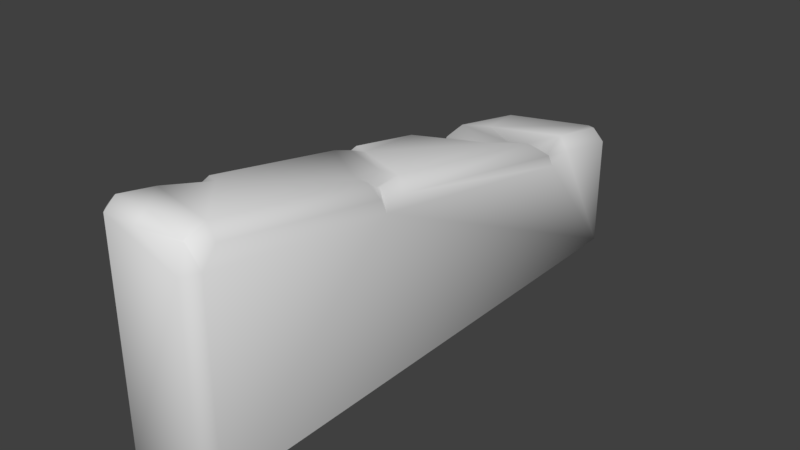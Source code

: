 # Source: Ruins_Wall_Straight_M_01.blend  (saved by Blender 2.78.0; exported with 4.5.12 LTS)
import bpy
from mathutils import Matrix  # noqa: F401  (used for matrix-valued properties, if any)

bpy.ops.wm.read_factory_settings(use_empty=True)
scene = bpy.context.scene
scene.name = 'Scene'

# ---- collections
col_collection_1 = bpy.data.collections.new('Collection 1'); scene.collection.children.link(col_collection_1)

# ---- materials (node trees are filled in below, after node groups)
mat_rock = bpy.data.materials.new('Rock')
mat_rock.alpha_threshold = 0.0
mat_rock.use_transparent_shadow = False
mat_rock.roughness = 0.5

# ---- material node trees

# ---- world
world_world = bpy.data.worlds.new('World'); scene.world = world_world
world_world.color = (0.05088, 0.05088, 0.05088)
world_world.use_sun_shadow = False
world_world.sun_shadow_jitter_overblur = 0.0
world_world.cycles.sampling_method = 'MANUAL'

# ---- meshes
me_cube = bpy.data.meshes.new('Cube')
me_cube.from_pydata([(-0.3937, -1.949, -0.01132), (-0.3937, -2.072, 0.1121), (-0.5172, -1.949, 0.1121), (-0.5172, -1.949, 2.298), (-0.3937, -2.072, 2.322), (-0.3937, -1.951, 2.424), (-0.3937, 3.599, -0.01132), (-0.5172, 3.599, 0.1121), (-0.3937, 3.723, 0.1121), (0.3937, -1.949, -0.01132), (0.5172, -1.949, 0.1121), (0.3937, -2.072, 0.1121), (0.3937, 3.599, -0.01132), (0.3937, 3.723, 0.1121), (0.5172, 3.599, 0.1121), (0.3937, 3.601, 1.415), (0.5172, 3.599, 1.29), (0.3937, 3.723, 1.27), (0.5172, 0.03196, 1.798), (0.5172, -0.03656, 1.95), (0.3937, -0.06989, 2.082), (0.2626, -0.06759, 2.082), (0.5172, -1.8, 2.271), (0.3937, -1.77, 2.391), (0.4015, -1.978, 2.317), (0.3937, -2.072, 2.062), (0.5172, -1.949, 2.089), (0.4015, -1.987, 2.305), (-0.04458, -2.072, 2.322), (0.3798, -1.987, 2.318), (-0.036, -1.951, 2.424), (-0.2599, -1.115, 2.272), (-0.4021, -1.256, 2.177), (-0.5172, -1.108, 2.098), (-0.3937, -1.061, 2.262), (-0.5172, -1.082, 2.14), (-0.4017, -1.256, 2.177), (-0.5172, -1.846, 2.212), (-0.3937, -1.57, 2.354), (-0.4773, -1.511, 2.223), (-0.5172, -1.794, 2.27), (0.2343, 0.2849, 2.018), (0.3633, 0.06682, 1.976), (0.5172, 0.2532, 1.898), (0.3937, 0.3293, 2.009), (0.3945, 0.08783, 1.98), (-0.5172, 0.3578, 0.9579), (-0.5172, 0.2978, 1.89), (-0.3937, 0.3848, 1.999), (-0.4352, 0.4523, 1.854), (-0.2625, 0.651, 1.93), (-0.3211, 0.5207, 1.975), (-0.5172, 1.438, 1.683), (-0.3937, 1.473, 1.802), (-0.4124, 1.663, 1.653), (-0.5172, 0.6533, 1.825), (-0.4599, 0.553, 1.849), (-0.3937, 0.6765, 1.946), (-0.4124, 1.781, 1.339), (-0.5172, 1.687, 1.021), (0.1729, 1.948, 1.716), (-0.1368, 1.892, 1.617), (-0.5172, 2.262, 1.533), (-0.4124, 2.064, 1.59), (-0.3937, 2.293, 1.653), (0.1508, 2.337, 1.533), (0.2399, 2.18, 1.673), (0.5172, 2.607, 1.342), (0.4445, 2.581, 1.43), (0.3937, 2.321, 1.648), (0.5172, 2.523, 1.486), (0.3619, 2.559, 1.509), (0.5172, 2.865, 1.423), (0.3937, 2.922, 1.539), (-0.2059, 2.521, 1.611), (0.3687, 3.721, 1.276), (-0.01553, 3.62, 1.354), (0.3224, 3.609, 1.422), (-0.5172, 3.599, 1.085), (-0.3966, 3.62, 1.253), (-0.3937, 3.723, 1.054), (-0.3937, 3.175, 1.493), (-0.3966, 3.423, 1.39), (-0.5172, 3.2, 1.363)], [], [(82, 76, 79), (40, 39, 33), (11, 25, 28, 4, 1), (18, 26, 10), (60, 69, 66), (2, 46, 7), (8, 80, 75, 17, 13), (50, 56, 49, 51), (37, 40, 33), (49, 46, 47), (24, 29, 27), (58, 61, 63), (61, 58, 54), (0, 1, 2), (3, 4, 5), (6, 7, 8), (9, 10, 11), (12, 13, 14), (15, 16, 17), (22, 23, 24), (25, 26, 27), (28, 29, 30), (34, 35, 36), (38, 39, 40), (43, 44, 45), (47, 48, 49), (52, 53, 54), (55, 56, 57), (62, 63, 64), (69, 70, 71), (75, 76, 77), (78, 79, 80), (81, 82, 83), (6, 0, 2, 7), (1, 4, 3, 2), (80, 8, 7, 78), (12, 6, 8, 13), (77, 15, 17, 75), (16, 14, 13, 17), (9, 12, 14, 10), (25, 11, 10, 26), (0, 9, 11, 1), (30, 5, 4, 28), (24, 27, 26, 22), (23, 30, 29, 24), (27, 29, 28, 25), (36, 32, 31, 34), (35, 33, 39, 32, 36), (32, 39, 38, 31), (42, 45, 44, 41), (49, 56, 46), (57, 56, 50), (59, 52, 54, 58), (56, 55, 46), (49, 48, 51), (61, 54, 53, 60), (62, 59, 58, 63), (60, 64, 63, 61), (66, 69, 71, 65), (68, 71, 70, 67), (81, 77, 76, 82), (75, 80, 79, 76), (82, 79, 78, 83), (15, 73, 72, 16), (69, 44, 43, 70), (20, 23, 22, 19), (5, 38, 40, 3), (34, 48, 47, 35), (57, 53, 52, 55), (64, 81, 83, 62), (6, 12, 9, 0), (19, 45, 42, 20), (21, 42, 41), (21, 20, 42), (43, 45, 18), (18, 45, 19), (68, 67, 72), (72, 73, 68), (68, 73, 71), (65, 71, 73), (73, 74, 65), (66, 65, 74), (73, 15, 77), (38, 30, 23, 31), (44, 69, 60), (74, 81, 64), (41, 44, 50), (23, 20, 31), (20, 21, 31), (5, 30, 38), (50, 44, 60, 53), (21, 41, 51, 48), (74, 73, 77, 81), (50, 51, 41), (53, 57, 50), (31, 21, 48, 34), (64, 60, 66, 74), (10, 14, 18), (16, 72, 14), (67, 70, 43), (67, 43, 18), (14, 72, 67), (14, 67, 18), (3, 40, 37), (33, 35, 47), (2, 3, 37), (33, 47, 46), (2, 37, 33), (78, 7, 83), (62, 83, 59), (22, 26, 18, 19), (59, 83, 7), (2, 33, 46), (59, 7, 46), (52, 59, 46, 55)])
me_cube.polygons.foreach_set('use_smooth', [True] * 115)
_uv = me_cube.uv_layers.new(name='UVMap')
_uv.uv.foreach_set('vector', [0.9795, 0.1899, 0.9217, 0.1699, 0.9799, 0.1596, 0.02544, 0.7976, 0.03155, 0.7565, 0.05095, 0.6987, 0.8631, 1.0, 0.8631, 0.7226, 0.9286, 0.6846, 0.9808, 0.6838, 0.9808, 0.9982, 0.4372, 0.2905, 0.394, 0.006559, 0.6876, 0.002977, 0.8996, 0.3219, 0.865, 0.2877, 0.8886, 0.3012, 0.3464, 0.8169, 0.2206, 0.4863, 0.3464, 0.01896, 0.9921, 0.005863, 0.9811, 0.1275, 0.8645, 0.1505, 0.8608, 0.1494, 0.8743, 0.0, 0.0707, 0.443, 0.08683, 0.4589, 0.08557, 0.4732, 0.06528, 0.4624, 0.03397, 0.805, 0.02544, 0.7976, 0.05095, 0.6987, 0.08557, 0.4732, 0.2206, 0.4863, 0.08195, 0.4962, 0.8606, 0.6842, 0.864, 0.6841, 0.8607, 0.686, 0.3901, 0.8183, 0.3773, 0.8753, 0.3554, 0.8447, 0.9474, 0.3151, 0.9925, 0.2883, 0.9896, 0.3364, 0.8243, 0.0178, 0.8243, 0.0, 0.8429, 0.0178, 0.02126, 0.8199, 0.01508, 0.8365, 0.0, 0.8191, 0.8243, 0.8176, 0.8429, 0.8176, 0.8243, 0.8354, 0.7061, 0.0178, 0.6876, 0.0178, 0.7061, 0.0, 0.7061, 0.8176, 0.7061, 0.8354, 0.6876, 0.8176, 0.8599, 0.1759, 0.8429, 0.159, 0.8608, 0.1494, 0.3669, 0.02817, 0.3464, 0.03127, 0.3576, 0.001332, 0.8631, 0.7226, 0.8429, 0.7162, 0.8607, 0.686, 0.9286, 0.6846, 0.864, 0.6841, 0.9256, 0.6674, 0.02402, 0.691, 0.04467, 0.695, 0.0369, 0.7189, 0.01029, 0.7643, 0.03155, 0.7565, 0.02544, 0.7976, 0.4223, 0.3225, 0.403, 0.3321, 0.4074, 0.2974, 0.08195, 0.4962, 0.0631, 0.4827, 0.08557, 0.4732, 0.1128, 0.3319, 0.0925, 0.3259, 0.115, 0.2985, 0.09155, 0.445, 0.08683, 0.4589, 0.07098, 0.4406, 0.135, 0.2132, 0.1244, 0.2408, 0.1146, 0.2078, 0.865, 0.2877, 0.8472, 0.2529, 0.8699, 0.2548, 0.8645, 0.1505, 0.9217, 0.1699, 0.8704, 0.1768, 1.0, 0.1402, 0.9799, 0.1596, 0.9811, 0.1275, 0.1385, 0.08062, 0.1538, 0.04488, 0.1604, 0.07808, 0.8243, 0.8176, 0.8243, 0.0178, 0.8429, 0.0178, 0.8429, 0.8176, 0.3438, 0.8335, 0.01508, 0.8365, 0.02126, 0.8199, 0.3464, 0.8169, 0.2037, 0.001272, 0.3438, 0.0, 0.3464, 0.01896, 0.2017, 0.02028, 0.7061, 0.8176, 0.8243, 0.8176, 0.8243, 0.8354, 0.7061, 0.8354, 0.8704, 0.1768, 0.8599, 0.1759, 0.8608, 0.1494, 0.8645, 0.1505, 0.5126, 0.8021, 0.6876, 0.7999, 0.6848, 0.8162, 0.5129, 0.8183, 0.7061, 0.0178, 0.7061, 0.8176, 0.6876, 0.8176, 0.6876, 0.0178, 0.8631, 0.7226, 0.8631, 1.0, 0.8429, 0.9974, 0.8429, 0.7162, 0.8243, 0.0178, 0.7061, 0.0178, 0.7061, 0.0, 0.8243, 0.0, 0.9256, 0.6674, 0.979, 0.6665, 0.9808, 0.6838, 0.9286, 0.6846, 0.3576, 0.001332, 0.3592, 0.0, 0.394, 0.006559, 0.3669, 0.02817, 0.8587, 0.6688, 0.9256, 0.6674, 0.864, 0.6841, 0.8606, 0.6842, 0.8607, 0.686, 0.864, 0.6841, 0.9286, 0.6846, 0.8631, 0.7226, 0.4267, 0.8183, 0.4267, 0.8183, 0.4267, 0.846, 0.4152, 0.8313, 0.04467, 0.695, 0.05095, 0.6987, 0.03155, 0.7565, 0.03691, 0.7189, 0.0369, 0.7189, 0.03691, 0.7189, 0.03155, 0.7565, 0.01029, 0.7643, 0.01983, 0.6974, 0.8796, 0.4743, 0.8747, 0.4733, 0.873, 0.4616, 0.8971, 0.4667, 0.08557, 0.4732, 0.08683, 0.4589, 0.2206, 0.4863, 0.4042, 0.8353, 0.4152, 0.8183, 0.4152, 0.8508, 0.2111, 0.2953, 0.1128, 0.3319, 0.115, 0.2985, 0.1618, 0.2811, 0.08683, 0.4589, 0.09155, 0.445, 0.2206, 0.4863, 0.08557, 0.4732, 0.0631, 0.4827, 0.06528, 0.4624, 0.9474, 0.3151, 0.9896, 0.3364, 0.9862, 0.3676, 0.8996, 0.3219, 0.135, 0.2132, 0.2111, 0.2953, 0.1618, 0.2811, 0.1244, 0.2408, 0.3901, 0.9212, 0.3464, 0.8574, 0.3554, 0.8447, 0.3773, 0.8753, 0.8886, 0.3012, 0.865, 0.2877, 0.8699, 0.2548, 0.9026, 0.2736, 0.8584, 0.2426, 0.8699, 0.2548, 0.8472, 0.2529, 0.8484, 0.2291, 0.9794, 0.219, 0.8704, 0.1768, 0.9217, 0.1699, 0.9795, 0.1899, 0.8645, 0.1505, 0.9811, 0.1275, 0.9799, 0.1596, 0.9217, 0.1699, 0.1538, 0.04488, 0.1742, 0.0163, 0.2017, 0.02028, 0.1604, 0.07808, 0.4913, 0.8011, 0.4729, 0.7037, 0.4928, 0.6969, 0.5126, 0.8021, 0.4567, 0.6176, 0.403, 0.3321, 0.4223, 0.3225, 0.4836, 0.6478, 0.3922, 0.2749, 0.3464, 0.03127, 0.3669, 0.02817, 0.4145, 0.281, 0.0, 0.8191, 0.01029, 0.7643, 0.02544, 0.7976, 0.02126, 0.8199, 0.02402, 0.691, 0.0631, 0.4827, 0.08195, 0.4962, 0.04467, 0.695, 0.07098, 0.4406, 0.0925, 0.3259, 0.1128, 0.3319, 0.09155, 0.445, 0.1146, 0.2078, 0.1385, 0.08062, 0.1604, 0.07808, 0.135, 0.2132, 0.8243, 0.8176, 0.7061, 0.8176, 0.7061, 0.0178, 0.8243, 0.0178, 0.8575, 0.4764, 0.8747, 0.4733, 0.8796, 0.4743, 0.8746, 0.4965, 0.4042, 0.8691, 0.3901, 0.8462, 0.4042, 0.8183, 0.8942, 0.4972, 0.8746, 0.4965, 0.8796, 0.4743, 0.4223, 0.3225, 0.4074, 0.2974, 0.4372, 0.2905, 0.4372, 0.2905, 0.4074, 0.2974, 0.4145, 0.281, 0.4902, 0.6552, 0.5048, 0.6595, 0.4928, 0.6969, 0.4928, 0.6969, 0.4729, 0.7037, 0.4902, 0.6552, 0.4902, 0.6552, 0.4729, 0.7037, 0.4767, 0.6511, 0.4684, 0.6167, 0.4767, 0.6511, 0.4729, 0.7037, 0.8626, 0.2352, 0.9539, 0.2747, 0.9026, 0.2736, 0.8886, 0.3012, 0.9026, 0.2736, 0.9539, 0.2747, 0.8626, 0.2352, 0.8599, 0.1759, 0.8704, 0.1768, 0.9985, 0.6333, 0.9465, 0.6639, 0.8815, 0.6449, 0.9766, 0.5926, 0.873, 0.4616, 0.865, 0.2877, 0.8996, 0.3219, 0.9539, 0.2747, 0.9794, 0.219, 0.9829, 0.296, 0.8971, 0.4667, 0.873, 0.4616, 0.9702, 0.4357, 0.8815, 0.6449, 0.8746, 0.4965, 0.9766, 0.5926, 0.8746, 0.4965, 0.8942, 0.4972, 0.9766, 0.5926, 1.0, 0.6665, 0.9465, 0.6639, 0.9985, 0.6333, 0.9702, 0.4357, 0.873, 0.4616, 0.8996, 0.3219, 0.9862, 0.3676, 0.8942, 0.4972, 0.8971, 0.4667, 0.9792, 0.4502, 0.9906, 0.4626, 0.9539, 0.2747, 0.8626, 0.2352, 0.8704, 0.1768, 0.9794, 0.219, 0.9702, 0.4357, 0.9792, 0.4502, 0.8971, 0.4667, 0.9862, 0.3676, 0.9894, 0.4371, 0.9702, 0.4357, 0.9766, 0.5926, 0.8942, 0.4972, 0.9906, 0.4626, 0.9964, 0.5889, 0.9829, 0.296, 0.8996, 0.3219, 0.8886, 0.3012, 0.9539, 0.2747, 0.6876, 0.002977, 0.6876, 0.7999, 0.4372, 0.2905, 0.5126, 0.8021, 0.4928, 0.6969, 0.6876, 0.7999, 0.5048, 0.6595, 0.4836, 0.6478, 0.4223, 0.3225, 0.5048, 0.6595, 0.4223, 0.3225, 0.4372, 0.2905, 0.6876, 0.7999, 0.4928, 0.6969, 0.5048, 0.6595, 0.6876, 0.7999, 0.5048, 0.6595, 0.4372, 0.2905, 0.02126, 0.8199, 0.02544, 0.7976, 0.03397, 0.805, 0.05095, 0.6987, 0.04467, 0.695, 0.08195, 0.4962, 0.3464, 0.8169, 0.02126, 0.8199, 0.03397, 0.805, 0.05095, 0.6987, 0.08195, 0.4962, 0.2206, 0.4863, 0.3464, 0.8169, 0.03397, 0.805, 0.05095, 0.6987, 0.2017, 0.02028, 0.3464, 0.01896, 0.1604, 0.07808, 0.135, 0.2132, 0.1604, 0.07808, 0.2111, 0.2953, 0.3669, 0.02817, 0.394, 0.006559, 0.4372, 0.2905, 0.4145, 0.281, 0.2111, 0.2953, 0.1604, 0.07808, 0.3464, 0.01896, 0.3464, 0.8169, 0.05095, 0.6987, 0.2206, 0.4863, 0.2111, 0.2953, 0.3464, 0.01896, 0.2206, 0.4863, 0.1128, 0.3319, 0.2111, 0.2953, 0.2206, 0.4863, 0.09155, 0.445])
me_cube.materials.append(mat_rock)
me_cube.use_remesh_preserve_volume = False
me_cube.use_remesh_preserve_attributes = False
me_cube.use_mirror_vertex_groups = False
me_cube.update()

# ---- objects
ob_ruins_wall_straight_m_01 = bpy.data.objects.new('Ruins_Wall_Straight_M_01', me_cube)

# ---- transforms, parenting, visibility, modifiers, constraints
ob_ruins_wall_straight_m_01.location = (0.0, 0.0, 0.0)
ob_ruins_wall_straight_m_01.lineart.crease_threshold = 0.0

# ---- collection membership
col_collection_1.objects.link(ob_ruins_wall_straight_m_01)

# ---- scene / render settings (as saved in the file)
scene.frame_start = 1; scene.frame_end = 250; scene.frame_set(1)
scene.render.engine = 'BLENDER_EEVEE_NEXT'
scene.render.resolution_percentage = 50
scene.render.dither_intensity = 0.0
scene.cycles.use_denoising = False
scene.cycles.samples = 128
scene.cycles.sampling_pattern = 'TABULATED_SOBOL'
scene.cycles.light_sampling_threshold = 0.0
scene.cycles.use_adaptive_sampling = False
scene.cycles.use_light_tree = False
scene.cycles.blur_glossy = 0.0
scene.cycles.sample_clamp_indirect = 0.0
scene.view_settings.view_transform = 'Standard'
bpy.context.view_layer.update()

# ---- added for rendering (the .blend has no active camera and no usable light): camera, sun
cam_auto = bpy.data.cameras.new('AutoCamera')
cam_auto.lens = 50.0
cam_auto.sensor_width = 36.0
cam_auto.clip_end = 1000.0
ob_auto_camera = bpy.data.objects.new('AutoCamera', cam_auto)
scene.collection.objects.link(ob_auto_camera)
ob_auto_camera.location = (5.89377, -6.24715, 5.92112)
ob_auto_camera.rotation_euler = (1.09748, -7.21219e-08, 0.694738)
scene.camera = ob_auto_camera
light_auto_sun = bpy.data.lights.new('AutoSun', 'SUN')
light_auto_sun.energy = 3.0
light_auto_sun.angle = 0.0523599
ob_auto_sun = bpy.data.objects.new('AutoSun', light_auto_sun)
scene.collection.objects.link(ob_auto_sun)
ob_auto_sun.rotation_euler = (0.872665, 0.174533, 0.523599)
bpy.context.view_layer.update()
